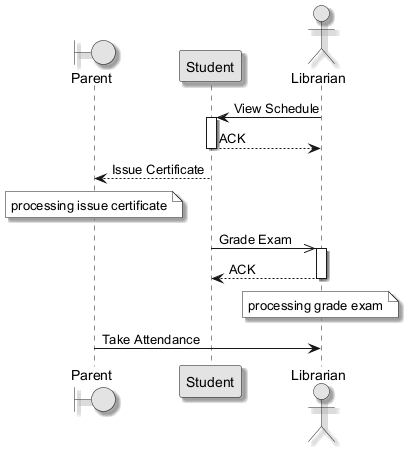

The diagram above was rendered by PlantUML. Its source (embedded in the PNG):
@startuml
skinparam monochrome true
skinparam shadowing true
boundary "Parent" as P
participant "Student" as S
actor "Librarian" as L
L -> S : View Schedule
activate S
S --> L : ACK
deactivate S
S --> P : Issue Certificate
note over P : processing issue certificate
S ->> L : Grade Exam
activate L
L --> S : ACK
deactivate L
note over L : processing grade exam
P -> L : Take Attendance
@enduml